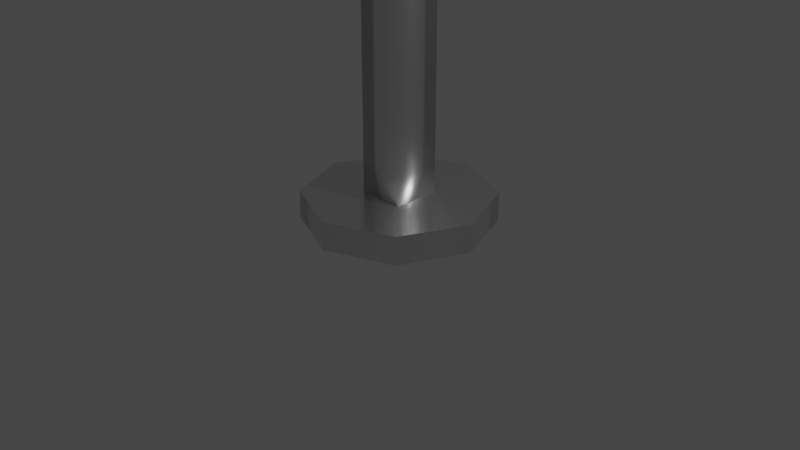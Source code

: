 # Source: lamp.blend  (saved by Blender 2.83.19; exported with 4.5.12 LTS)
import bpy
from mathutils import Matrix  # noqa: F401  (used for matrix-valued properties, if any)

bpy.ops.wm.read_factory_settings(use_empty=True)
scene = bpy.context.scene
scene.name = 'Scene'

# ---- collections
col_light = bpy.data.collections.new('light'); scene.collection.children.link(col_light)

# ---- materials (node trees are filled in below, after node groups)
mat_lampmetal = bpy.data.materials.new('lampMetal')
mat_lampmetal.use_transparent_shadow = False
mat_lampbulb = bpy.data.materials.new('lampBulb')

# ---- material node trees
mat_lampmetal.use_nodes = True; mat_lampmetal.node_tree.nodes.clear()
_N = mat_lampmetal.node_tree.nodes; _L = mat_lampmetal.node_tree.links
n0 = _N.new('ShaderNodeBsdfPrincipled'); n0.name = 'Principled BSDF'; n0.location = (10, 300)
n0.distribution = 'GGX'
n0.subsurface_method = 'BURLEY'
n0.inputs[1].default_value = 1.0
n0.inputs[2].default_value = 0.2863
n0.inputs[3].default_value = 1.45
n0.inputs[27].default_value = (0.0, 0.0, 0.0, 1.0)
n0.inputs[28].default_value = 1.0
n1 = _N.new('ShaderNodeOutputMaterial'); n1.name = 'Material Output'; n1.location = (300, 300)
_L.new(n0.outputs[0], n1.inputs[0])
n1.is_active_output = True
mat_lampbulb.use_nodes = True; mat_lampbulb.node_tree.nodes.clear()
_N = mat_lampbulb.node_tree.nodes; _L = mat_lampbulb.node_tree.links
n0 = _N.new('ShaderNodeOutputMaterial'); n0.name = 'Material Output'; n0.location = (300, 300)
n0.target = 'CYCLES'
n1 = _N.new('ShaderNodeEmission'); n1.name = 'Emission'; n1.location = (10, 300)
n2 = _N.new('ShaderNodeOutputMaterial'); n2.name = 'Material Output.001'; n2.location = (0, 0)
n2.target = 'EEVEE'
n3 = _N.new('ShaderNodeMixShader'); n3.name = 'Mix Shader'; n3.location = (0, 0)
n3.label = 'Disable Shadow'
n3.hide = True
n4 = _N.new('ShaderNodeLightPath'); n4.name = 'Light Path'; n4.location = (0, 0)
n4.hide = True
n5 = _N.new('ShaderNodeBsdfTransparent'); n5.name = 'Transparent BSDF'; n5.location = (0, 0)
n5.hide = True
_L.new(n1.outputs[0], n0.inputs[0])
_L.new(n1.outputs[0], n3.inputs[1])
_L.new(n3.outputs[0], n2.inputs[0])
_L.new(n4.outputs[1], n3.inputs[0])
_L.new(n5.outputs[0], n3.inputs[2])
n0.is_active_output = True

# ---- world
world_world = bpy.data.worlds.new('World'); scene.world = world_world
world_world.use_nodes = True; world_world.node_tree.nodes.clear()
_N = world_world.node_tree.nodes; _L = world_world.node_tree.links
n0 = _N.new('ShaderNodeOutputWorld'); n0.name = 'World Output'; n0.location = (300, 300)
n1 = _N.new('ShaderNodeBackground'); n1.name = 'Background'; n1.location = (10, 300)
n1.inputs[0].default_value = (0.05088, 0.05088, 0.05088, 1.0)
_L.new(n1.outputs[0], n0.inputs[0])
n0.is_active_output = True
world_world.color = (0.05088, 0.05088, 0.05088)
world_world.use_sun_shadow = False
world_world.sun_shadow_jitter_overblur = 0.0

# ---- cameras
cam_camera = bpy.data.cameras.new('Camera')
cam_camera.clip_end = 100.0
cam_camera.ortho_scale = 7.314

# ---- lights
light_light = bpy.data.lights.new('Light', 'POINT')
light_light.transmission_factor = 0.0
light_light.energy = 1000.0
light_light.shadow_soft_size = 0.1
light_light.shadow_maximum_resolution = 0.006
light_light.use_absolute_resolution = True
light_spot = bpy.data.lights.new('Spot', 'SPOT')
light_spot.transmission_factor = 0.0
light_spot.shadow_soft_size = 0.25
light_spot.shadow_maximum_resolution = 0.006
light_spot.use_absolute_resolution = True
light_spot.spot_size = 1.571

# ---- meshes
me_circle = bpy.data.meshes.new('Circle')
me_circle.from_pydata([(0.0, 1.0, 0.0), (-0.7071, 0.7071, 0.0), (-1.0, -4.371e-08, 0.0), (-0.7071, -0.7071, 0.0), (8.742e-08, -1.0, 0.0), (0.7071, -0.7071, 0.0), (1.0, 1.192e-08, 0.0), (0.7071, 0.7071, 0.0), (0.0, 0.0, 0.3), (0.0, 1.0, 0.3), (-0.7071, 0.7071, 0.3), (-1.0, -4.371e-08, 0.3), (-0.7071, -0.7071, 0.3), (8.742e-08, -1.0, 0.3), (0.7071, -0.7071, 0.3), (1.0, 1.192e-08, 0.3), (0.7071, 0.7071, 0.3)], [], [(8, 9, 10), (8, 10, 11), (8, 11, 12), (8, 12, 13), (8, 13, 14), (8, 14, 15), (8, 15, 16), (8, 16, 9), (7, 0, 9, 16), (6, 7, 16, 15), (5, 6, 15, 14), (0, 1, 10, 9), (4, 5, 14, 13), (3, 4, 13, 12), (2, 3, 12, 11), (1, 2, 11, 10)])
me_circle.polygons.foreach_set('use_smooth', [True] * 16)
_k = set([(0, 1), (0, 7), (1, 2), (2, 3), (3, 4), (4, 5), (5, 6), (6, 7), (9, 10), (9, 16), (10, 11), (11, 12), (12, 13), (13, 14), (14, 15), (15, 16)])
me_circle.attributes.new('sharp_edge', 'BOOLEAN', 'EDGE').data.foreach_set('value', [ (min(e.vertices), max(e.vertices)) in _k for e in me_circle.edges])
_uv = me_circle.uv_layers.new(name='UVMap')
_uv.uv.foreach_set('vector', [0.5, 0.5, 0.5, 1.0, 0.1464, 0.8536, 0.5, 0.5, 0.1464, 0.8536, 0.0, 0.5, 0.5, 0.5, 0.0, 0.5, 0.1464, 0.1464, 0.5, 0.5, 0.1464, 0.1464, 0.5, 0.0, 0.5, 0.5, 0.5, 0.0, 0.8536, 0.1464, 0.5, 0.5, 0.8536, 0.1464, 1.0, 0.5, 0.5, 0.5, 1.0, 0.5, 0.8536, 0.8536, 0.5, 0.5, 0.8536, 0.8536, 0.5, 1.0, 0.8536, 0.8536, 0.5, 1.0, 0.5, 1.0, 0.8536, 0.8536, 1.0, 0.5, 0.8536, 0.8536, 0.8536, 0.8536, 1.0, 0.5, 0.8536, 0.1464, 1.0, 0.5, 1.0, 0.5, 0.8536, 0.1464, 0.5, 1.0, 0.1464, 0.8536, 0.1464, 0.8536, 0.5, 1.0, 0.5, 0.0, 0.8536, 0.1464, 0.8536, 0.1464, 0.5, 0.0, 0.1464, 0.1464, 0.5, 0.0, 0.5, 0.0, 0.1464, 0.1464, 0.0, 0.5, 0.1464, 0.1464, 0.1464, 0.1464, 0.0, 0.5, 0.1464, 0.8536, 0.0, 0.5, 0.0, 0.5, 0.1464, 0.8536])
me_circle.materials.append(mat_lampmetal)
me_circle.use_remesh_fix_poles = True
me_circle.use_remesh_preserve_attributes = False
me_circle.use_mirror_vertex_groups = False
me_circle.update()
me_plane_001 = bpy.data.meshes.new('Plane.001')
me_plane_001.from_pydata([(2.967e-05, -1.192e-07, -1.507), (0.0, 0.0, 1.0), (0.0, 0.0, 2.0), (0.0, 0.0, 3.0), (-1.0, 0.0, 4.0), (-2.0, 0.0, 4.0), (-3.0, 0.0, 3.0), (-0.3, 0.0, 3.6), (-1.5, 0.0, 4.0), (-2.7, 0.0, 3.6)], [(1, 0), (2, 1), (3, 2), (7, 3), (8, 4), (9, 5), (4, 7), (5, 8), (6, 9)], [])
_uv = me_plane_001.uv_layers.new(name='UVMap')
_uv.uv.foreach_set('vector', [])
me_plane_001.materials.append(mat_lampmetal)
me_plane_001.use_remesh_fix_poles = True
me_plane_001.use_remesh_preserve_attributes = False
me_plane_001.use_mirror_vertex_groups = False
me_plane_001.update()
me_cylinder = bpy.data.meshes.new('Cylinder')
me_cylinder.from_pydata([(1.766e-09, 0.1635, -0.2918), (0.0, 0.2, 0.25), (0.1156, 0.1156, -0.2918), (0.1414, 0.1414, 0.25), (0.1635, -7.449e-09, -0.2918), (0.2, -8.742e-09, 0.25), (0.1156, -0.1156, -0.2918), (0.1414, -0.1414, 0.25), (-1.395e-08, -0.1635, -0.2918), (-1.748e-08, -0.2, 0.25), (-0.1156, -0.1156, -0.2918), (-0.1414, -0.1414, 0.25), (-0.1635, 2.501e-09, -0.2918), (-0.2, 2.385e-09, 0.25), (-0.1156, 0.1156, -0.2918), (-0.1414, 0.1414, 0.25), (0.0, 0.2, -0.25), (0.1414, 0.1414, -0.25), (0.2, -8.742e-09, -0.25), (0.1414, -0.1414, -0.25), (-1.748e-08, -0.2, -0.25), (-0.1414, -0.1414, -0.25), (-0.2, 2.385e-09, -0.25), (-0.1414, 0.1414, -0.25), (1.766e-09, 0.1635, -0.25), (0.1156, 0.1156, -0.25), (0.1635, -7.565e-09, -0.25), (0.1156, -0.1156, -0.25), (-1.395e-08, -0.1635, -0.25), (-0.1156, -0.1156, -0.25), (-0.1635, 2.385e-09, -0.25), (-0.1156, 0.1156, -0.25)], [], [(16, 1, 3, 17), (17, 3, 5, 18), (18, 5, 7, 19), (19, 7, 9, 20), (20, 9, 11, 21), (21, 11, 13, 22), (3, 1, 15, 13, 11, 9, 7, 5), (22, 13, 15, 23), (23, 15, 1, 16), (0, 2, 4, 6, 8, 10, 12, 14), (25, 24, 16, 17), (26, 25, 17, 18), (27, 26, 18, 19), (28, 27, 19, 20), (29, 28, 20, 21), (30, 29, 21, 22), (31, 30, 22, 23), (24, 31, 23, 16), (2, 0, 24, 25), (4, 2, 25, 26), (6, 4, 26, 27), (8, 6, 27, 28), (10, 8, 28, 29), (12, 10, 29, 30), (14, 12, 30, 31), (0, 14, 31, 24)])
me_cylinder.polygons.foreach_set('use_smooth', [True] * 26)
me_cylinder.polygons.foreach_set('material_index', [0, 0, 0, 0, 0, 0, 0, 0, 0, 1, 0, 0, 0, 0, 0, 0, 0, 0, 1, 1, 1, 1, 1, 1, 1, 1])
_k = set([(0, 2), (0, 14), (1, 3), (1, 15), (2, 4), (3, 5), (4, 6), (5, 7), (6, 8), (7, 9), (8, 10), (9, 11), (10, 12), (11, 13), (12, 14), (13, 15), (16, 17), (16, 23), (17, 18), (18, 19), (19, 20), (20, 21), (21, 22), (22, 23), (24, 25), (24, 31), (25, 26), (26, 27), (27, 28), (28, 29), (29, 30), (30, 31)])
me_cylinder.attributes.new('sharp_edge', 'BOOLEAN', 'EDGE').data.foreach_set('value', [ (min(e.vertices), max(e.vertices)) in _k for e in me_cylinder.edges])
_uv = me_cylinder.uv_layers.new(name='UVMap')
_uv.uv.foreach_set('vector', [1.0, 0.5, 1.0, 1.0, 0.875, 1.0, 0.875, 0.5, 0.875, 0.5, 0.875, 1.0, 0.75, 1.0, 0.75, 0.5, 0.75, 0.5, 0.75, 1.0, 0.625, 1.0, 0.625, 0.5, 0.625, 0.5, 0.625, 1.0, 0.5, 1.0, 0.5, 0.5, 0.5, 0.5, 0.5, 1.0, 0.375, 1.0, 0.375, 0.5, 0.375, 0.5, 0.375, 1.0, 0.25, 1.0, 0.25, 0.5, 0.4197, 0.4197, 0.25, 0.49, 0.08029, 0.4197, 0.01, 0.25, 0.08029, 0.08029, 0.25, 0.01, 0.4197, 0.08029, 0.49, 0.25, 0.25, 0.5, 0.25, 1.0, 0.125, 1.0, 0.125, 0.5, 0.125, 0.5, 0.125, 1.0, 0.0, 1.0, 0.0, 0.5, 0.75, 0.4462, 0.8887, 0.3887, 0.9462, 0.25, 0.8887, 0.1113, 0.75, 0.05379, 0.6113, 0.1113, 0.5538, 0.25, 0.6113, 0.3887, 0.8887, 0.3887, 0.75, 0.4462, 0.75, 0.49, 0.9197, 0.4197, 0.9462, 0.25, 0.8887, 0.3887, 0.9197, 0.4197, 0.99, 0.25, 0.8887, 0.1113, 0.9462, 0.25, 0.99, 0.25, 0.9197, 0.08029, 0.75, 0.05379, 0.8887, 0.1113, 0.9197, 0.08029, 0.75, 0.01, 0.6113, 0.1113, 0.75, 0.05379, 0.75, 0.01, 0.5803, 0.08029, 0.5538, 0.25, 0.6113, 0.1113, 0.5803, 0.08029, 0.51, 0.25, 0.6113, 0.3887, 0.5538, 0.25, 0.51, 0.25, 0.5803, 0.4197, 0.75, 0.4462, 0.6113, 0.3887, 0.5803, 0.4197, 0.75, 0.49, 0.8887, 0.3887, 0.75, 0.4462, 0.75, 0.4462, 0.8887, 0.3887, 0.9462, 0.25, 0.8887, 0.3887, 0.8887, 0.3887, 0.9462, 0.25, 0.8887, 0.1113, 0.9462, 0.25, 0.9462, 0.25, 0.8887, 0.1113, 0.75, 0.05379, 0.8887, 0.1113, 0.8887, 0.1113, 0.75, 0.05379, 0.6113, 0.1113, 0.75, 0.05379, 0.75, 0.05379, 0.6113, 0.1113, 0.5538, 0.25, 0.6113, 0.1113, 0.6113, 0.1113, 0.5538, 0.25, 0.6113, 0.3887, 0.5538, 0.25, 0.5538, 0.25, 0.6113, 0.3887, 0.75, 0.4462, 0.6113, 0.3887, 0.6113, 0.3887, 0.75, 0.4462])
me_cylinder.materials.append(mat_lampmetal)
me_cylinder.materials.append(mat_lampbulb)
me_cylinder.use_remesh_fix_poles = True
me_cylinder.use_remesh_preserve_attributes = False
me_cylinder.use_mirror_vertex_groups = False
me_cylinder.update()
arm_armature = bpy.data.armatures.new('Armature')  # bones are not reproduced

# ---- objects
ob_camera = bpy.data.objects.new('Camera', cam_camera)
ob_light = bpy.data.objects.new('Light', light_light)
ob_base = bpy.data.objects.new('base', me_circle)
ob_stalk = bpy.data.objects.new('stalk', me_plane_001)
ob_armature = bpy.data.objects.new('Armature', arm_armature)
ob_lampbulb = bpy.data.objects.new('lampBulb', me_cylinder)
ob_lampspot = bpy.data.objects.new('lampSpot', light_spot)

# ---- transforms, parenting, visibility, modifiers, constraints
ob_camera.location = (7.359, -6.926, 4.958)
ob_camera.rotation_euler = (1.109, 0.0, 0.8149)
ob_camera.lock_rotations_4d = False
ob_camera.empty_display_type = 'ARROWS'
ob_camera.color = (0.0, 0.0, 0.0, 0.0)
ob_camera.display_type = 'WIRE'
ob_camera.lineart.crease_threshold = 0.0
ob_light.location = (4.076, 1.005, 5.904)
ob_light.rotation_euler = (0.6503, 0.05522, 1.866)
ob_light.lock_rotations_4d = False
ob_light.empty_display_type = 'ARROWS'
ob_light.color = (0.0, 0.0, 0.0, 0.0)
ob_light.lineart.crease_threshold = 0.0
ob_base.location = (0.0, 0.0, 0.0)
ob_base.lineart.crease_threshold = 0.0
_m = ob_base.modifiers.new('EdgeSplit', 'EDGE_SPLIT')
_m.use_edge_angle = False
ob_stalk.location = (0.0, 0.0, 1.683)
ob_stalk.lineart.crease_threshold = 0.0
_vg = ob_stalk.vertex_groups.new(name='Bone.00')
_vg.add([0, 1], 1.0, 'REPLACE')
_vg = ob_stalk.vertex_groups.new(name='Bone.01')
_vg.add([1, 2], 1.0, 'REPLACE')
_vg = ob_stalk.vertex_groups.new(name='Bone.02')
_vg.add([2, 3], 1.0, 'REPLACE')
_vg = ob_stalk.vertex_groups.new(name='Bone.03')
_vg.add([3, 7], 1.0, 'REPLACE')
_vg = ob_stalk.vertex_groups.new(name='Bone.06')
_vg.add([4, 7], 1.0, 'REPLACE')
_vg = ob_stalk.vertex_groups.new(name='Bone.04')
_vg.add([4, 8], 1.0, 'REPLACE')
_vg = ob_stalk.vertex_groups.new(name='Bone.07')
_vg.add([5, 8], 1.0, 'REPLACE')
_vg = ob_stalk.vertex_groups.new(name='Bone.05')
_vg.add([5, 9], 1.0, 'REPLACE')
_vg = ob_stalk.vertex_groups.new(name='Bone.08')
_vg.add([6, 9], 1.0, 'REPLACE')
_m = ob_stalk.modifiers.new('Skin', 'SKIN')
_m.use_smooth_shade = True
_m = ob_stalk.modifiers.new('Armature', 'ARMATURE')
_m.object = ob_armature
_m.use_deform_preserve_volume = True
ob_armature.location = (0.0, 0.0, 1.683)
ob_armature.show_in_front = True
ob_armature.lineart.crease_threshold = 0.0
ob_lampbulb.parent = ob_armature
ob_lampbulb.location = (-3.0, 0.0, 3.0)
ob_lampbulb.rotation_euler = (0.0236, 0.1761, -0.01638)
ob_lampbulb.lineart.crease_threshold = 0.0
_vg = ob_lampbulb.vertex_groups.new(name='Bone.00')
_vg = ob_lampbulb.vertex_groups.new(name='Bone.01')
_vg = ob_lampbulb.vertex_groups.new(name='Bone.02')
_vg = ob_lampbulb.vertex_groups.new(name='Bone.03')
_vg = ob_lampbulb.vertex_groups.new(name='Bone.06')
_vg = ob_lampbulb.vertex_groups.new(name='Bone.04')
_vg = ob_lampbulb.vertex_groups.new(name='Bone.07')
_vg = ob_lampbulb.vertex_groups.new(name='Bone.05')
_vg = ob_lampbulb.vertex_groups.new(name='Bone.08')
_vg.add([0, 1, 2, 3, 4, 5, 6, 7, 8, 9, 10, 11, 12, 13, 14, 15, 16, 17, 18, 19, 20, 21, 22, 23, 24, 25, 26, 27, 28, 29, 30, 31], 1.0, 'REPLACE')
_m = ob_lampbulb.modifiers.new('Armature', 'ARMATURE')
_m.object = ob_armature
_m = ob_lampbulb.modifiers.new('EdgeSplit', 'EDGE_SPLIT')
_m.use_edge_angle = False
ob_lampspot.parent = ob_lampbulb
ob_lampspot.location = (0.0, 4.441e-16, -0.2418)
ob_lampspot.lineart.crease_threshold = 0.0

# ---- collection membership
scene.collection.objects.link(ob_camera)
scene.collection.objects.link(ob_light)
col_light.objects.link(ob_base)
col_light.objects.link(ob_stalk)
col_light.objects.link(ob_armature)
col_light.objects.link(ob_lampbulb)
col_light.objects.link(ob_lampspot)

# ---- scene / render settings (as saved in the file)
scene.camera = ob_camera
scene.frame_start = 1; scene.frame_end = 250; scene.frame_set(1)
scene.render.engine = 'BLENDER_EEVEE_NEXT'
scene.cycles.use_denoising = False
scene.cycles.samples = 128
scene.cycles.sampling_pattern = 'TABULATED_SOBOL'
scene.cycles.use_adaptive_sampling = False
scene.cycles.use_light_tree = False
scene.view_settings.view_transform = 'Filmic'
bpy.context.view_layer.update()
